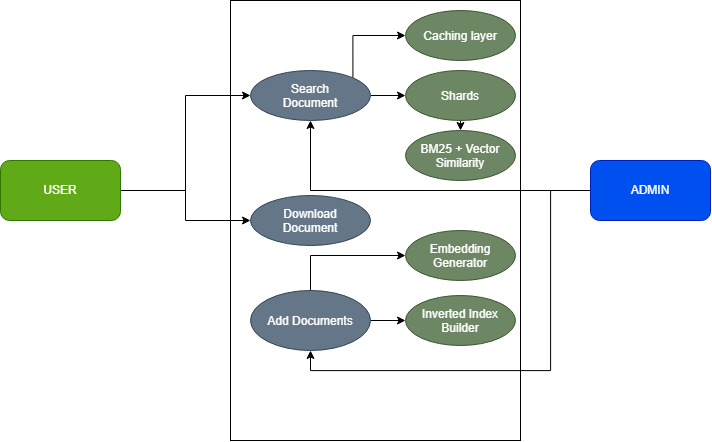

The diagram above was exported from draw.io. Its source (the exported page's mxGraphModel, read from the mxfile embedded in the PNG):
<mxGraphModel dx="1030" dy="574" grid="1" gridSize="10" guides="1" tooltips="1" connect="1" arrows="1" fold="1" page="1" pageScale="1" pageWidth="827" pageHeight="1169" math="0" shadow="0">
  <root>
    <mxCell id="0" />
    <mxCell id="1" parent="0" />
    <mxCell id="cCnf5MqN8tfMoo2ZH_U2-3" parent="1" style="rounded=0;whiteSpace=wrap;html=1;" value="" vertex="1">
      <mxGeometry height="440" width="290" x="290" y="80" as="geometry" />
    </mxCell>
    <mxCell id="cCnf5MqN8tfMoo2ZH_U2-23" edge="1" parent="1" source="cCnf5MqN8tfMoo2ZH_U2-4" style="edgeStyle=orthogonalEdgeStyle;rounded=0;orthogonalLoop=1;jettySize=auto;html=1;exitX=1;exitY=0.5;exitDx=0;exitDy=0;entryX=0;entryY=0.5;entryDx=0;entryDy=0;" target="cCnf5MqN8tfMoo2ZH_U2-6">
      <mxGeometry relative="1" as="geometry" />
    </mxCell>
    <mxCell id="cCnf5MqN8tfMoo2ZH_U2-24" edge="1" parent="1" source="cCnf5MqN8tfMoo2ZH_U2-4" style="edgeStyle=orthogonalEdgeStyle;rounded=0;orthogonalLoop=1;jettySize=auto;html=1;exitX=1;exitY=0.5;exitDx=0;exitDy=0;entryX=0;entryY=0.5;entryDx=0;entryDy=0;" target="cCnf5MqN8tfMoo2ZH_U2-7">
      <mxGeometry relative="1" as="geometry" />
    </mxCell>
    <mxCell id="cCnf5MqN8tfMoo2ZH_U2-4" parent="1" style="rounded=1;whiteSpace=wrap;html=1;fillColor=#60a917;strokeColor=#2D7600;fontColor=#ffffff;" value="USER" vertex="1">
      <mxGeometry height="60" width="120" x="60" y="240" as="geometry" />
    </mxCell>
    <mxCell id="cCnf5MqN8tfMoo2ZH_U2-26" edge="1" parent="1" source="cCnf5MqN8tfMoo2ZH_U2-5" style="edgeStyle=orthogonalEdgeStyle;rounded=0;orthogonalLoop=1;jettySize=auto;html=1;exitX=0;exitY=0.5;exitDx=0;exitDy=0;entryX=0.5;entryY=1;entryDx=0;entryDy=0;" target="cCnf5MqN8tfMoo2ZH_U2-9">
      <mxGeometry relative="1" as="geometry">
        <Array as="points">
          <mxPoint x="610.05" y="270.05" />
          <mxPoint x="610.05" y="450.05" />
          <mxPoint x="370.05" y="450.05" />
        </Array>
      </mxGeometry>
    </mxCell>
    <mxCell id="cCnf5MqN8tfMoo2ZH_U2-27" edge="1" parent="1" source="cCnf5MqN8tfMoo2ZH_U2-5" style="edgeStyle=orthogonalEdgeStyle;rounded=0;orthogonalLoop=1;jettySize=auto;html=1;exitX=0;exitY=0.5;exitDx=0;exitDy=0;entryX=0.5;entryY=1;entryDx=0;entryDy=0;" target="cCnf5MqN8tfMoo2ZH_U2-6">
      <mxGeometry relative="1" as="geometry" />
    </mxCell>
    <mxCell id="cCnf5MqN8tfMoo2ZH_U2-5" parent="1" style="rounded=1;whiteSpace=wrap;html=1;fillColor=#0050ef;fontColor=#ffffff;strokeColor=#001DBC;" value="ADMIN" vertex="1">
      <mxGeometry height="60" width="120" x="650" y="240" as="geometry" />
    </mxCell>
    <mxCell id="cCnf5MqN8tfMoo2ZH_U2-16" edge="1" parent="1" source="cCnf5MqN8tfMoo2ZH_U2-6" style="edgeStyle=orthogonalEdgeStyle;rounded=0;orthogonalLoop=1;jettySize=auto;html=1;exitX=1;exitY=0;exitDx=0;exitDy=0;" target="cCnf5MqN8tfMoo2ZH_U2-10">
      <mxGeometry relative="1" as="geometry">
        <Array as="points">
          <mxPoint x="412.39" y="115" />
        </Array>
      </mxGeometry>
    </mxCell>
    <mxCell id="cCnf5MqN8tfMoo2ZH_U2-19" edge="1" parent="1" source="cCnf5MqN8tfMoo2ZH_U2-6" style="edgeStyle=orthogonalEdgeStyle;rounded=0;orthogonalLoop=1;jettySize=auto;html=1;exitX=1;exitY=0.5;exitDx=0;exitDy=0;entryX=0;entryY=0.5;entryDx=0;entryDy=0;" target="cCnf5MqN8tfMoo2ZH_U2-12">
      <mxGeometry relative="1" as="geometry" />
    </mxCell>
    <mxCell id="cCnf5MqN8tfMoo2ZH_U2-6" parent="1" style="ellipse;whiteSpace=wrap;html=1;shapeInside=1;fillColor=#647687;fontColor=#ffffff;strokeColor=#314354;" value="Search Document" vertex="1">
      <mxGeometry height="50" width="120" x="310" y="150" as="geometry" />
    </mxCell>
    <mxCell id="cCnf5MqN8tfMoo2ZH_U2-7" parent="1" style="ellipse;whiteSpace=wrap;html=1;shapeInside=1;fillColor=#647687;fontColor=#ffffff;strokeColor=#314354;" value="Download Document" vertex="1">
      <mxGeometry height="50" width="120" x="310" y="275" as="geometry" />
    </mxCell>
    <mxCell id="cCnf5MqN8tfMoo2ZH_U2-21" edge="1" parent="1" source="cCnf5MqN8tfMoo2ZH_U2-9" style="edgeStyle=orthogonalEdgeStyle;rounded=0;orthogonalLoop=1;jettySize=auto;html=1;exitX=0.5;exitY=0;exitDx=0;exitDy=0;entryX=0;entryY=0.5;entryDx=0;entryDy=0;" target="cCnf5MqN8tfMoo2ZH_U2-13">
      <mxGeometry relative="1" as="geometry">
        <Array as="points">
          <mxPoint x="370.05" y="335" />
        </Array>
      </mxGeometry>
    </mxCell>
    <mxCell id="cCnf5MqN8tfMoo2ZH_U2-22" edge="1" parent="1" source="cCnf5MqN8tfMoo2ZH_U2-9" style="edgeStyle=orthogonalEdgeStyle;rounded=0;orthogonalLoop=1;jettySize=auto;html=1;exitX=1;exitY=0.5;exitDx=0;exitDy=0;entryX=0;entryY=0.5;entryDx=0;entryDy=0;" target="cCnf5MqN8tfMoo2ZH_U2-15">
      <mxGeometry relative="1" as="geometry" />
    </mxCell>
    <mxCell id="cCnf5MqN8tfMoo2ZH_U2-9" parent="1" style="ellipse;whiteSpace=wrap;html=1;shapeInside=1;fillColor=#647687;fontColor=#ffffff;strokeColor=#314354;" value="Add Documents" vertex="1">
      <mxGeometry height="60" width="120" x="310" y="370" as="geometry" />
    </mxCell>
    <mxCell id="cCnf5MqN8tfMoo2ZH_U2-10" parent="1" style="ellipse;whiteSpace=wrap;html=1;shapeInside=1;fillColor=#6d8764;fontColor=#ffffff;strokeColor=#3A5431;" value="Caching layer" vertex="1">
      <mxGeometry height="50" width="110" x="465" y="90" as="geometry" />
    </mxCell>
    <mxCell id="cCnf5MqN8tfMoo2ZH_U2-28" edge="1" parent="1" source="cCnf5MqN8tfMoo2ZH_U2-12" style="edgeStyle=orthogonalEdgeStyle;rounded=0;orthogonalLoop=1;jettySize=auto;html=1;exitX=0.5;exitY=1;exitDx=0;exitDy=0;entryX=0.5;entryY=0;entryDx=0;entryDy=0;" target="cCnf5MqN8tfMoo2ZH_U2-14">
      <mxGeometry relative="1" as="geometry" />
    </mxCell>
    <mxCell id="cCnf5MqN8tfMoo2ZH_U2-12" parent="1" style="ellipse;whiteSpace=wrap;html=1;shapeInside=1;fillColor=#6d8764;fontColor=#ffffff;strokeColor=#3A5431;" value="Shards" vertex="1">
      <mxGeometry height="50" width="110" x="465" y="150" as="geometry" />
    </mxCell>
    <mxCell id="cCnf5MqN8tfMoo2ZH_U2-13" parent="1" style="ellipse;whiteSpace=wrap;html=1;shapeInside=1;fillColor=#6d8764;fontColor=#ffffff;strokeColor=#3A5431;" value="Embedding Generator" vertex="1">
      <mxGeometry height="50" width="110" x="465" y="310" as="geometry" />
    </mxCell>
    <mxCell id="cCnf5MqN8tfMoo2ZH_U2-14" parent="1" style="ellipse;whiteSpace=wrap;html=1;shapeInside=1;fillColor=#6d8764;fontColor=#ffffff;strokeColor=#3A5431;" value="BM25 + Vector Similarity" vertex="1">
      <mxGeometry height="50" width="110" x="465" y="210" as="geometry" />
    </mxCell>
    <mxCell id="cCnf5MqN8tfMoo2ZH_U2-15" parent="1" style="ellipse;whiteSpace=wrap;html=1;shapeInside=1;fillColor=#6d8764;fontColor=#ffffff;strokeColor=#3A5431;" value="Inverted Index Builder" vertex="1">
      <mxGeometry height="50" width="110" x="465" y="375" as="geometry" />
    </mxCell>
  </root>
</mxGraphModel>